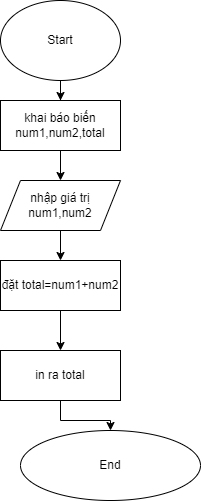

The diagram above was exported from draw.io. Its source (the exported page's mxGraphModel, read from the mxfile embedded in the PNG):
<mxGraphModel dx="1006" dy="531" grid="1" gridSize="10" guides="1" tooltips="1" connect="1" arrows="1" fold="1" page="1" pageScale="1" pageWidth="827" pageHeight="1169" math="0" shadow="0">
  <root>
    <mxCell id="0" />
    <mxCell id="1" parent="0" />
    <mxCell id="ZKnYMplroSiRbwPu1T3_-55" value="" style="edgeStyle=orthogonalEdgeStyle;rounded=0;orthogonalLoop=1;jettySize=auto;html=1;" edge="1" parent="1" source="ZKnYMplroSiRbwPu1T3_-53" target="ZKnYMplroSiRbwPu1T3_-54">
      <mxGeometry relative="1" as="geometry" />
    </mxCell>
    <mxCell id="ZKnYMplroSiRbwPu1T3_-53" value="Start" style="ellipse;whiteSpace=wrap;html=1;" vertex="1" parent="1">
      <mxGeometry x="330" y="60" width="120" height="80" as="geometry" />
    </mxCell>
    <mxCell id="ZKnYMplroSiRbwPu1T3_-57" value="" style="edgeStyle=orthogonalEdgeStyle;rounded=0;orthogonalLoop=1;jettySize=auto;html=1;" edge="1" parent="1" source="ZKnYMplroSiRbwPu1T3_-54" target="ZKnYMplroSiRbwPu1T3_-56">
      <mxGeometry relative="1" as="geometry" />
    </mxCell>
    <mxCell id="ZKnYMplroSiRbwPu1T3_-54" value="khai báo biến num1,num2,total" style="whiteSpace=wrap;html=1;" vertex="1" parent="1">
      <mxGeometry x="330" y="160" width="120" height="50" as="geometry" />
    </mxCell>
    <mxCell id="ZKnYMplroSiRbwPu1T3_-59" value="" style="edgeStyle=orthogonalEdgeStyle;rounded=0;orthogonalLoop=1;jettySize=auto;html=1;" edge="1" parent="1" source="ZKnYMplroSiRbwPu1T3_-56" target="ZKnYMplroSiRbwPu1T3_-58">
      <mxGeometry relative="1" as="geometry" />
    </mxCell>
    <mxCell id="ZKnYMplroSiRbwPu1T3_-56" value="nhập giá trị num1,num2" style="shape=parallelogram;perimeter=parallelogramPerimeter;whiteSpace=wrap;html=1;fixedSize=1;" vertex="1" parent="1">
      <mxGeometry x="330" y="240" width="120" height="50" as="geometry" />
    </mxCell>
    <mxCell id="ZKnYMplroSiRbwPu1T3_-61" value="" style="edgeStyle=orthogonalEdgeStyle;rounded=0;orthogonalLoop=1;jettySize=auto;html=1;" edge="1" parent="1" source="ZKnYMplroSiRbwPu1T3_-58" target="ZKnYMplroSiRbwPu1T3_-60">
      <mxGeometry relative="1" as="geometry" />
    </mxCell>
    <mxCell id="ZKnYMplroSiRbwPu1T3_-58" value="đặt total=num1+num2" style="whiteSpace=wrap;html=1;" vertex="1" parent="1">
      <mxGeometry x="330" y="320" width="120" height="50" as="geometry" />
    </mxCell>
    <mxCell id="ZKnYMplroSiRbwPu1T3_-63" value="" style="edgeStyle=orthogonalEdgeStyle;rounded=0;orthogonalLoop=1;jettySize=auto;html=1;" edge="1" parent="1" source="ZKnYMplroSiRbwPu1T3_-60" target="ZKnYMplroSiRbwPu1T3_-62">
      <mxGeometry relative="1" as="geometry" />
    </mxCell>
    <mxCell id="ZKnYMplroSiRbwPu1T3_-60" value="in ra total" style="whiteSpace=wrap;html=1;" vertex="1" parent="1">
      <mxGeometry x="330" y="410" width="120" height="50" as="geometry" />
    </mxCell>
    <mxCell id="ZKnYMplroSiRbwPu1T3_-62" value="End" style="ellipse;whiteSpace=wrap;html=1;" vertex="1" parent="1">
      <mxGeometry x="350" y="490" width="180" height="70" as="geometry" />
    </mxCell>
  </root>
</mxGraphModel>